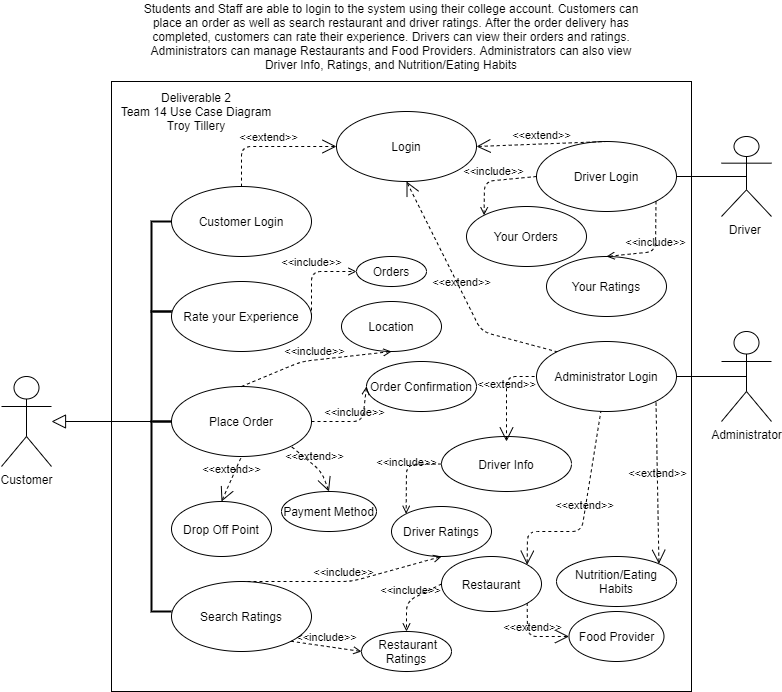

The diagram above was exported from draw.io. Its source (the exported page's mxGraphModel, read from the mxfile embedded in the PNG):
<mxGraphModel dx="1278" dy="1680" grid="1" gridSize="10" guides="1" tooltips="1" connect="1" arrows="1" fold="1" page="1" pageScale="1" pageWidth="850" pageHeight="1100" math="0" shadow="0">
  <root>
    <mxCell id="0" />
    <mxCell id="1" parent="0" />
    <mxCell id="N46tIfjvT3Zkk-ZAc1WG-1" value="Customer" style="shape=umlActor;verticalLabelPosition=bottom;verticalAlign=top;html=1;" parent="1" vertex="1">
      <mxGeometry x="20" y="165" width="50" height="90" as="geometry" />
    </mxCell>
    <mxCell id="N46tIfjvT3Zkk-ZAc1WG-2" value="Administrator" style="shape=umlActor;verticalLabelPosition=bottom;verticalAlign=top;html=1;" parent="1" vertex="1">
      <mxGeometry x="740" y="120" width="50" height="90" as="geometry" />
    </mxCell>
    <mxCell id="N46tIfjvT3Zkk-ZAc1WG-9" value="" style="html=1;" parent="1" vertex="1">
      <mxGeometry x="130" y="-130" width="580" height="610" as="geometry" />
    </mxCell>
    <mxCell id="N46tIfjvT3Zkk-ZAc1WG-12" value="Search Ratings" style="ellipse;whiteSpace=wrap;html=1;" parent="1" vertex="1">
      <mxGeometry x="190" y="370" width="140" height="70" as="geometry" />
    </mxCell>
    <mxCell id="N46tIfjvT3Zkk-ZAc1WG-16" value="Driver Ratings" style="ellipse;whiteSpace=wrap;html=1;" parent="1" vertex="1">
      <mxGeometry x="410" y="295" width="100" height="50" as="geometry" />
    </mxCell>
    <mxCell id="N46tIfjvT3Zkk-ZAc1WG-17" value="&amp;nbsp;Restaurant Ratings" style="ellipse;whiteSpace=wrap;html=1;" parent="1" vertex="1">
      <mxGeometry x="380" y="420" width="90" height="40" as="geometry" />
    </mxCell>
    <mxCell id="6cRxvlI2xLrAUoTnpPMk-3" value="Customer Login" style="ellipse;whiteSpace=wrap;html=1;" parent="1" vertex="1">
      <mxGeometry x="190" y="-25" width="140" height="70" as="geometry" />
    </mxCell>
    <mxCell id="6cRxvlI2xLrAUoTnpPMk-12" value="" style="strokeWidth=2;html=1;shape=mxgraph.flowchart.annotation_1;align=left;pointerEvents=1;" parent="1" vertex="1">
      <mxGeometry x="170" y="10" width="20" height="90" as="geometry" />
    </mxCell>
    <mxCell id="6cRxvlI2xLrAUoTnpPMk-13" value="" style="strokeWidth=2;html=1;shape=mxgraph.flowchart.annotation_1;align=left;pointerEvents=1;" parent="1" vertex="1">
      <mxGeometry x="170" y="210" width="20" height="190" as="geometry" />
    </mxCell>
    <mxCell id="6cRxvlI2xLrAUoTnpPMk-16" value="Administrator Login" style="ellipse;whiteSpace=wrap;html=1;" parent="1" vertex="1">
      <mxGeometry x="555" y="130" width="140" height="70" as="geometry" />
    </mxCell>
    <mxCell id="6cRxvlI2xLrAUoTnpPMk-17" value="Login" style="ellipse;whiteSpace=wrap;html=1;" parent="1" vertex="1">
      <mxGeometry x="355" y="-100" width="140" height="70" as="geometry" />
    </mxCell>
    <mxCell id="6cRxvlI2xLrAUoTnpPMk-18" value="Location" style="ellipse;whiteSpace=wrap;html=1;" parent="1" vertex="1">
      <mxGeometry x="360" y="90" width="100" height="50" as="geometry" />
    </mxCell>
    <mxCell id="6cRxvlI2xLrAUoTnpPMk-19" value="Drop Off Point" style="ellipse;whiteSpace=wrap;html=1;" parent="1" vertex="1">
      <mxGeometry x="190" y="290" width="100" height="55" as="geometry" />
    </mxCell>
    <mxCell id="6cRxvlI2xLrAUoTnpPMk-20" value="Driver&amp;nbsp;" style="shape=umlActor;html=1;verticalLabelPosition=bottom;verticalAlign=top;align=center;" parent="1" vertex="1">
      <mxGeometry x="740" y="-75" width="50" height="80" as="geometry" />
    </mxCell>
    <mxCell id="6cRxvlI2xLrAUoTnpPMk-23" value="Driver Login" style="ellipse;whiteSpace=wrap;html=1;" parent="1" vertex="1">
      <mxGeometry x="555" y="-70" width="140" height="70" as="geometry" />
    </mxCell>
    <mxCell id="6cRxvlI2xLrAUoTnpPMk-24" value="Driver Info" style="ellipse;whiteSpace=wrap;html=1;" parent="1" vertex="1">
      <mxGeometry x="460" y="225" width="130" height="55" as="geometry" />
    </mxCell>
    <mxCell id="6cRxvlI2xLrAUoTnpPMk-25" value="Restaurant" style="ellipse;whiteSpace=wrap;html=1;" parent="1" vertex="1">
      <mxGeometry x="460" y="345" width="100" height="55" as="geometry" />
    </mxCell>
    <mxCell id="6cRxvlI2xLrAUoTnpPMk-26" value="Food Provider" style="ellipse;whiteSpace=wrap;html=1;" parent="1" vertex="1">
      <mxGeometry x="587.5" y="400" width="95" height="50" as="geometry" />
    </mxCell>
    <mxCell id="6cRxvlI2xLrAUoTnpPMk-27" value="Nutrition/Eating Habits" style="ellipse;whiteSpace=wrap;html=1;" parent="1" vertex="1">
      <mxGeometry x="575" y="345" width="120" height="50" as="geometry" />
    </mxCell>
    <mxCell id="6cRxvlI2xLrAUoTnpPMk-28" value="Your Ratings" style="ellipse;whiteSpace=wrap;html=1;" parent="1" vertex="1">
      <mxGeometry x="565" y="45" width="120" height="60" as="geometry" />
    </mxCell>
    <mxCell id="6cRxvlI2xLrAUoTnpPMk-29" value="Place Order" style="ellipse;whiteSpace=wrap;html=1;" parent="1" vertex="1">
      <mxGeometry x="190" y="175" width="140" height="70" as="geometry" />
    </mxCell>
    <mxCell id="6cRxvlI2xLrAUoTnpPMk-30" value="Order Confirmation" style="ellipse;whiteSpace=wrap;html=1;" parent="1" vertex="1">
      <mxGeometry x="385" y="150" width="110" height="50" as="geometry" />
    </mxCell>
    <mxCell id="6cRxvlI2xLrAUoTnpPMk-31" value="Payment Method" style="ellipse;whiteSpace=wrap;html=1;" parent="1" vertex="1">
      <mxGeometry x="300" y="280" width="95" height="40" as="geometry" />
    </mxCell>
    <mxCell id="6cRxvlI2xLrAUoTnpPMk-33" value="&amp;lt;&amp;lt;include&amp;gt;&amp;gt;" style="edgeStyle=none;html=1;endArrow=open;verticalAlign=bottom;dashed=1;labelBackgroundColor=none;exitX=0.5;exitY=0;exitDx=0;exitDy=0;entryX=0.5;entryY=1;entryDx=0;entryDy=0;" parent="1" source="6cRxvlI2xLrAUoTnpPMk-29" target="6cRxvlI2xLrAUoTnpPMk-18" edge="1">
      <mxGeometry width="160" relative="1" as="geometry">
        <mxPoint x="290" y="170" as="sourcePoint" />
        <mxPoint x="450" y="170" as="targetPoint" />
        <Array as="points">
          <mxPoint x="320" y="150" />
        </Array>
      </mxGeometry>
    </mxCell>
    <mxCell id="6cRxvlI2xLrAUoTnpPMk-34" value="&amp;lt;&amp;lt;include&amp;gt;&amp;gt;" style="edgeStyle=none;html=1;endArrow=open;verticalAlign=bottom;dashed=1;labelBackgroundColor=none;exitX=1;exitY=0.5;exitDx=0;exitDy=0;entryX=0;entryY=0.5;entryDx=0;entryDy=0;" parent="1" source="6cRxvlI2xLrAUoTnpPMk-29" target="6cRxvlI2xLrAUoTnpPMk-30" edge="1">
      <mxGeometry width="160" relative="1" as="geometry">
        <mxPoint x="290" y="170" as="sourcePoint" />
        <mxPoint x="450" y="170" as="targetPoint" />
        <Array as="points">
          <mxPoint x="381" y="210" />
        </Array>
      </mxGeometry>
    </mxCell>
    <mxCell id="6cRxvlI2xLrAUoTnpPMk-38" value="&amp;lt;&amp;lt;extend&amp;gt;&amp;gt;" style="edgeStyle=none;html=1;startArrow=open;endArrow=none;startSize=12;verticalAlign=bottom;dashed=1;labelBackgroundColor=none;entryX=0;entryY=0.5;entryDx=0;entryDy=0;" parent="1" target="6cRxvlI2xLrAUoTnpPMk-16" edge="1">
      <mxGeometry width="160" relative="1" as="geometry">
        <mxPoint x="525" y="230" as="sourcePoint" />
        <mxPoint x="460" y="170" as="targetPoint" />
        <Array as="points">
          <mxPoint x="525" y="165" />
        </Array>
      </mxGeometry>
    </mxCell>
    <mxCell id="6cRxvlI2xLrAUoTnpPMk-39" value="&amp;lt;&amp;lt;extend&amp;gt;&amp;gt;" style="edgeStyle=none;html=1;startArrow=open;endArrow=none;startSize=12;verticalAlign=bottom;dashed=1;labelBackgroundColor=none;exitX=1;exitY=0;exitDx=0;exitDy=0;" parent="1" source="6cRxvlI2xLrAUoTnpPMk-25" target="6cRxvlI2xLrAUoTnpPMk-16" edge="1">
      <mxGeometry width="160" relative="1" as="geometry">
        <mxPoint x="340" y="240" as="sourcePoint" />
        <mxPoint x="620" y="210" as="targetPoint" />
        <Array as="points">
          <mxPoint x="546" y="320" />
          <mxPoint x="600" y="320" />
        </Array>
      </mxGeometry>
    </mxCell>
    <mxCell id="6cRxvlI2xLrAUoTnpPMk-42" value="&amp;lt;&amp;lt;include&amp;gt;&amp;gt;" style="edgeStyle=none;html=1;endArrow=open;verticalAlign=bottom;dashed=1;labelBackgroundColor=none;exitX=0;exitY=0.5;exitDx=0;exitDy=0;entryX=0.5;entryY=0;entryDx=0;entryDy=0;" parent="1" source="6cRxvlI2xLrAUoTnpPMk-25" target="N46tIfjvT3Zkk-ZAc1WG-17" edge="1">
      <mxGeometry width="160" relative="1" as="geometry">
        <mxPoint x="400" y="220" as="sourcePoint" />
        <mxPoint x="410" y="410" as="targetPoint" />
        <Array as="points">
          <mxPoint x="425" y="390" />
        </Array>
      </mxGeometry>
    </mxCell>
    <mxCell id="6cRxvlI2xLrAUoTnpPMk-43" value="&amp;lt;&amp;lt;extend&amp;gt;&amp;gt;" style="edgeStyle=none;html=1;startArrow=open;endArrow=none;startSize=12;verticalAlign=bottom;dashed=1;labelBackgroundColor=none;exitX=0;exitY=0.5;exitDx=0;exitDy=0;entryX=1;entryY=1;entryDx=0;entryDy=0;" parent="1" source="6cRxvlI2xLrAUoTnpPMk-26" target="6cRxvlI2xLrAUoTnpPMk-25" edge="1">
      <mxGeometry width="160" relative="1" as="geometry">
        <mxPoint x="400" y="220" as="sourcePoint" />
        <mxPoint x="560" y="220" as="targetPoint" />
        <Array as="points">
          <mxPoint x="546" y="425" />
        </Array>
      </mxGeometry>
    </mxCell>
    <mxCell id="6cRxvlI2xLrAUoTnpPMk-44" value="&amp;lt;&amp;lt;extend&amp;gt;&amp;gt;" style="edgeStyle=none;html=1;startArrow=open;endArrow=none;startSize=12;verticalAlign=bottom;dashed=1;labelBackgroundColor=none;exitX=1;exitY=0;exitDx=0;exitDy=0;entryX=1;entryY=1;entryDx=0;entryDy=0;" parent="1" source="6cRxvlI2xLrAUoTnpPMk-27" target="6cRxvlI2xLrAUoTnpPMk-16" edge="1">
      <mxGeometry width="160" relative="1" as="geometry">
        <mxPoint x="420" y="210" as="sourcePoint" />
        <mxPoint x="580" y="210" as="targetPoint" />
      </mxGeometry>
    </mxCell>
    <mxCell id="6cRxvlI2xLrAUoTnpPMk-46" value="&amp;lt;&amp;lt;include&amp;gt;&amp;gt;" style="edgeStyle=none;html=1;endArrow=open;verticalAlign=bottom;dashed=1;labelBackgroundColor=none;exitX=0;exitY=0.5;exitDx=0;exitDy=0;entryX=0;entryY=0;entryDx=0;entryDy=0;" parent="1" source="6cRxvlI2xLrAUoTnpPMk-24" target="N46tIfjvT3Zkk-ZAc1WG-16" edge="1">
      <mxGeometry width="160" relative="1" as="geometry">
        <mxPoint x="420" y="170" as="sourcePoint" />
        <mxPoint x="580" y="170" as="targetPoint" />
        <Array as="points">
          <mxPoint x="425" y="253" />
        </Array>
      </mxGeometry>
    </mxCell>
    <mxCell id="6cRxvlI2xLrAUoTnpPMk-47" value="&amp;lt;&amp;lt;extend&amp;gt;&amp;gt;" style="edgeStyle=none;html=1;startArrow=open;endArrow=none;startSize=12;verticalAlign=bottom;dashed=1;labelBackgroundColor=none;entryX=1;entryY=1;entryDx=0;entryDy=0;exitX=0.5;exitY=0;exitDx=0;exitDy=0;" parent="1" source="6cRxvlI2xLrAUoTnpPMk-31" target="6cRxvlI2xLrAUoTnpPMk-29" edge="1">
      <mxGeometry width="160" relative="1" as="geometry">
        <mxPoint x="370" y="240" as="sourcePoint" />
        <mxPoint x="560" y="220" as="targetPoint" />
        <Array as="points">
          <mxPoint x="340" y="260" />
        </Array>
      </mxGeometry>
    </mxCell>
    <mxCell id="6cRxvlI2xLrAUoTnpPMk-48" value="" style="edgeStyle=none;html=1;endArrow=block;endFill=0;endSize=12;verticalAlign=bottom;exitX=0;exitY=0;exitDx=0;exitDy=0;exitPerimeter=0;" parent="1" source="6cRxvlI2xLrAUoTnpPMk-13" target="N46tIfjvT3Zkk-ZAc1WG-1" edge="1">
      <mxGeometry width="160" relative="1" as="geometry">
        <mxPoint x="500" y="250" as="sourcePoint" />
        <mxPoint x="80" y="230" as="targetPoint" />
        <Array as="points" />
      </mxGeometry>
    </mxCell>
    <mxCell id="6cRxvlI2xLrAUoTnpPMk-51" value="&amp;lt;&amp;lt;include&amp;gt;&amp;gt;" style="edgeStyle=none;html=1;endArrow=open;verticalAlign=bottom;dashed=1;labelBackgroundColor=none;exitX=0.5;exitY=0;exitDx=0;exitDy=0;entryX=0.5;entryY=1;entryDx=0;entryDy=0;" parent="1" source="N46tIfjvT3Zkk-ZAc1WG-12" target="N46tIfjvT3Zkk-ZAc1WG-16" edge="1">
      <mxGeometry width="160" relative="1" as="geometry">
        <mxPoint x="500" y="310" as="sourcePoint" />
        <mxPoint x="660" y="310" as="targetPoint" />
        <Array as="points">
          <mxPoint x="370" y="370" />
        </Array>
      </mxGeometry>
    </mxCell>
    <mxCell id="6cRxvlI2xLrAUoTnpPMk-52" value="&amp;lt;&amp;lt;include&amp;gt;&amp;gt;" style="edgeStyle=none;html=1;endArrow=open;verticalAlign=bottom;dashed=1;labelBackgroundColor=none;exitX=1;exitY=1;exitDx=0;exitDy=0;entryX=0;entryY=0.5;entryDx=0;entryDy=0;" parent="1" source="N46tIfjvT3Zkk-ZAc1WG-12" target="N46tIfjvT3Zkk-ZAc1WG-17" edge="1">
      <mxGeometry width="160" relative="1" as="geometry">
        <mxPoint x="500" y="260" as="sourcePoint" />
        <mxPoint x="660" y="260" as="targetPoint" />
        <Array as="points" />
      </mxGeometry>
    </mxCell>
    <mxCell id="6cRxvlI2xLrAUoTnpPMk-53" value="&amp;lt;&amp;lt;extend&amp;gt;&amp;gt;" style="edgeStyle=none;html=1;startArrow=open;endArrow=none;startSize=12;verticalAlign=bottom;dashed=1;labelBackgroundColor=none;exitX=0.5;exitY=0;exitDx=0;exitDy=0;entryX=0.5;entryY=1;entryDx=0;entryDy=0;" parent="1" source="6cRxvlI2xLrAUoTnpPMk-19" target="6cRxvlI2xLrAUoTnpPMk-29" edge="1">
      <mxGeometry width="160" relative="1" as="geometry">
        <mxPoint x="540" y="120" as="sourcePoint" />
        <mxPoint x="700" y="120" as="targetPoint" />
      </mxGeometry>
    </mxCell>
    <mxCell id="6cRxvlI2xLrAUoTnpPMk-54" value="Your Orders" style="ellipse;whiteSpace=wrap;html=1;" parent="1" vertex="1">
      <mxGeometry x="485" y="-5" width="120" height="60" as="geometry" />
    </mxCell>
    <mxCell id="6cRxvlI2xLrAUoTnpPMk-56" value="&amp;lt;&amp;lt;include&amp;gt;&amp;gt;" style="edgeStyle=none;html=1;endArrow=open;verticalAlign=bottom;dashed=1;labelBackgroundColor=none;exitX=0;exitY=0.5;exitDx=0;exitDy=0;entryX=0;entryY=0;entryDx=0;entryDy=0;" parent="1" source="6cRxvlI2xLrAUoTnpPMk-23" target="6cRxvlI2xLrAUoTnpPMk-54" edge="1">
      <mxGeometry width="160" relative="1" as="geometry">
        <mxPoint x="550" y="130" as="sourcePoint" />
        <mxPoint x="710" y="130" as="targetPoint" />
        <Array as="points">
          <mxPoint x="503" y="-30" />
        </Array>
      </mxGeometry>
    </mxCell>
    <mxCell id="6cRxvlI2xLrAUoTnpPMk-57" value="&amp;lt;&amp;lt;include&amp;gt;&amp;gt;" style="edgeStyle=none;html=1;endArrow=open;verticalAlign=bottom;dashed=1;labelBackgroundColor=none;exitX=1;exitY=1;exitDx=0;exitDy=0;entryX=0.5;entryY=0;entryDx=0;entryDy=0;" parent="1" source="6cRxvlI2xLrAUoTnpPMk-23" target="6cRxvlI2xLrAUoTnpPMk-28" edge="1">
      <mxGeometry width="160" relative="1" as="geometry">
        <mxPoint x="550" y="130" as="sourcePoint" />
        <mxPoint x="710" y="130" as="targetPoint" />
        <Array as="points">
          <mxPoint x="674" y="40" />
        </Array>
      </mxGeometry>
    </mxCell>
    <mxCell id="6cRxvlI2xLrAUoTnpPMk-58" value="Rate your Experience" style="ellipse;whiteSpace=wrap;html=1;" parent="1" vertex="1">
      <mxGeometry x="190" y="70" width="140" height="70" as="geometry" />
    </mxCell>
    <mxCell id="6cRxvlI2xLrAUoTnpPMk-59" value="Orders" style="ellipse;whiteSpace=wrap;html=1;" parent="1" vertex="1">
      <mxGeometry x="375" y="45" width="70" height="30" as="geometry" />
    </mxCell>
    <mxCell id="6cRxvlI2xLrAUoTnpPMk-60" value="&amp;lt;&amp;lt;include&amp;gt;&amp;gt;" style="edgeStyle=none;html=1;endArrow=open;verticalAlign=bottom;dashed=1;labelBackgroundColor=none;exitX=1;exitY=0.5;exitDx=0;exitDy=0;entryX=0;entryY=0.5;entryDx=0;entryDy=0;" parent="1" source="6cRxvlI2xLrAUoTnpPMk-58" target="6cRxvlI2xLrAUoTnpPMk-59" edge="1">
      <mxGeometry width="160" relative="1" as="geometry">
        <mxPoint x="550" y="190" as="sourcePoint" />
        <mxPoint x="710" y="190" as="targetPoint" />
        <Array as="points">
          <mxPoint x="330" y="60" />
        </Array>
      </mxGeometry>
    </mxCell>
    <mxCell id="6cRxvlI2xLrAUoTnpPMk-62" value="&amp;lt;&amp;lt;extend&amp;gt;&amp;gt;" style="edgeStyle=none;html=1;startArrow=open;endArrow=none;startSize=12;verticalAlign=bottom;dashed=1;labelBackgroundColor=none;exitX=0;exitY=0.5;exitDx=0;exitDy=0;entryX=0.5;entryY=0;entryDx=0;entryDy=0;" parent="1" source="6cRxvlI2xLrAUoTnpPMk-17" target="6cRxvlI2xLrAUoTnpPMk-3" edge="1">
      <mxGeometry width="160" relative="1" as="geometry">
        <mxPoint x="550" y="130" as="sourcePoint" />
        <mxPoint x="710" y="130" as="targetPoint" />
        <Array as="points">
          <mxPoint x="260" y="-65" />
        </Array>
      </mxGeometry>
    </mxCell>
    <mxCell id="6cRxvlI2xLrAUoTnpPMk-64" value="&amp;lt;&amp;lt;extend&amp;gt;&amp;gt;" style="edgeStyle=none;html=1;startArrow=open;endArrow=none;startSize=12;verticalAlign=bottom;dashed=1;labelBackgroundColor=none;exitX=1;exitY=0.5;exitDx=0;exitDy=0;entryX=0.5;entryY=0;entryDx=0;entryDy=0;" parent="1" source="6cRxvlI2xLrAUoTnpPMk-17" target="6cRxvlI2xLrAUoTnpPMk-23" edge="1">
      <mxGeometry width="160" relative="1" as="geometry">
        <mxPoint x="550" y="130" as="sourcePoint" />
        <mxPoint x="710" y="130" as="targetPoint" />
      </mxGeometry>
    </mxCell>
    <mxCell id="6cRxvlI2xLrAUoTnpPMk-65" value="" style="strokeWidth=2;html=1;shape=mxgraph.flowchart.annotation_1;align=left;pointerEvents=1;" parent="1" vertex="1">
      <mxGeometry x="170" y="100" width="20" height="110" as="geometry" />
    </mxCell>
    <mxCell id="6cRxvlI2xLrAUoTnpPMk-66" value="" style="endArrow=none;html=1;entryX=0.5;entryY=0.5;entryDx=0;entryDy=0;entryPerimeter=0;exitX=1;exitY=0.5;exitDx=0;exitDy=0;" parent="1" source="6cRxvlI2xLrAUoTnpPMk-23" target="6cRxvlI2xLrAUoTnpPMk-20" edge="1">
      <mxGeometry width="50" height="50" relative="1" as="geometry">
        <mxPoint x="610" y="190" as="sourcePoint" />
        <mxPoint x="660" y="140" as="targetPoint" />
      </mxGeometry>
    </mxCell>
    <mxCell id="6cRxvlI2xLrAUoTnpPMk-68" value="" style="endArrow=none;html=1;entryX=0.5;entryY=0.5;entryDx=0;entryDy=0;entryPerimeter=0;exitX=1;exitY=0.5;exitDx=0;exitDy=0;" parent="1" source="6cRxvlI2xLrAUoTnpPMk-16" target="N46tIfjvT3Zkk-ZAc1WG-2" edge="1">
      <mxGeometry width="50" height="50" relative="1" as="geometry">
        <mxPoint x="610" y="190" as="sourcePoint" />
        <mxPoint x="660" y="140" as="targetPoint" />
      </mxGeometry>
    </mxCell>
    <mxCell id="6cRxvlI2xLrAUoTnpPMk-69" value="Students and Staff are able to login to the system using their college account. Customers can place an order as well as search restaurant and driver ratings. After the order delivery has completed, customers can rate their experience. Drivers can view their orders and ratings. Administrators can manage Restaurants and Food Providers. Administrators can also view Driver Info, Ratings, and Nutrition/Eating Habits" style="text;html=1;strokeColor=none;fillColor=none;align=center;verticalAlign=middle;whiteSpace=wrap;rounded=0;" parent="1" vertex="1">
      <mxGeometry x="160" y="-210" width="500" height="70" as="geometry" />
    </mxCell>
    <mxCell id="6cRxvlI2xLrAUoTnpPMk-70" value="&amp;lt;&amp;lt;extend&amp;gt;&amp;gt;" style="edgeStyle=none;html=1;startArrow=open;endArrow=none;startSize=12;verticalAlign=bottom;dashed=1;labelBackgroundColor=none;exitX=0.5;exitY=1;exitDx=0;exitDy=0;entryX=0;entryY=0;entryDx=0;entryDy=0;" parent="1" source="6cRxvlI2xLrAUoTnpPMk-17" target="6cRxvlI2xLrAUoTnpPMk-16" edge="1">
      <mxGeometry width="160" relative="1" as="geometry">
        <mxPoint x="560" y="40" as="sourcePoint" />
        <mxPoint x="720" y="40" as="targetPoint" />
        <Array as="points">
          <mxPoint x="500" y="120" />
        </Array>
      </mxGeometry>
    </mxCell>
    <mxCell id="6cRxvlI2xLrAUoTnpPMk-71" value="Deliverable 2&lt;br&gt;Team 14 Use Case Diagram&lt;br&gt;Troy Tillery" style="text;html=1;strokeColor=none;fillColor=none;align=center;verticalAlign=middle;whiteSpace=wrap;rounded=0;" parent="1" vertex="1">
      <mxGeometry x="110" y="-110" width="210" height="20" as="geometry" />
    </mxCell>
  </root>
</mxGraphModel>